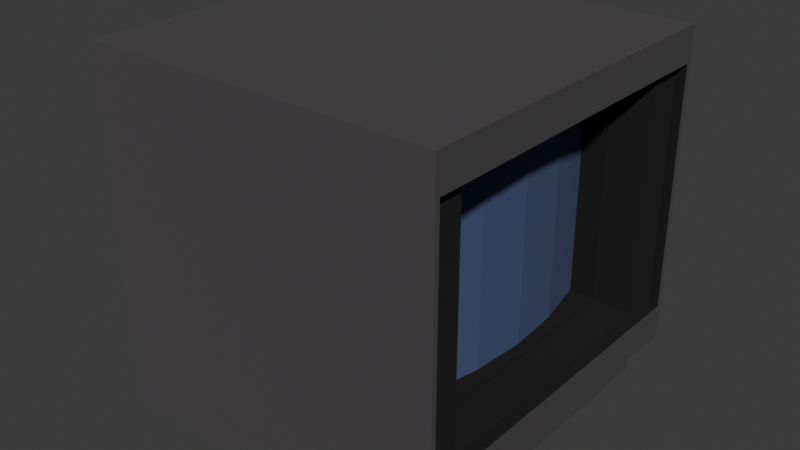 # Source: Display.blend  (saved by Blender 5.0.119; exported with 4.5.12 LTS)
import bpy
from mathutils import Matrix  # noqa: F401  (used for matrix-valued properties, if any)

bpy.ops.wm.read_factory_settings(use_empty=True)
scene = bpy.context.scene
scene.name = 'Scene'

# ---- collections
col_collection = bpy.data.collections.new('Collection'); scene.collection.children.link(col_collection)

# ---- materials (node trees are filled in below, after node groups)
mat_material = bpy.data.materials.new('Material')
mat_material.alpha_threshold = 0.0
mat_material.use_backface_culling_lightprobe_volume = False
mat_material.roughness = 0.5
mat_material.line_color = (0.0, 0.0, 0.0, 1.0)
mat_material_001 = bpy.data.materials.new('Material.001')
mat_material_002 = bpy.data.materials.new('Material.002')

# ---- material node trees
mat_material.use_nodes = True; mat_material.node_tree.nodes.clear()
_N = mat_material.node_tree.nodes; _L = mat_material.node_tree.links
n0 = _N.new('ShaderNodeOutputMaterial'); n0.name = 'Material Output'; n0.location = (200, 100)
n1 = _N.new('ShaderNodeBsdfPrincipled'); n1.name = 'Principled BSDF'; n1.location = (-200, 100)
n1.inputs[0].default_value = (0.06646, 0.06153, 0.0652, 1.0)
n1.inputs[2].default_value = 1.0
_L.new(n1.outputs[0], n0.inputs[0])
n0.is_active_output = True
mat_material_001.use_nodes = True; mat_material_001.node_tree.nodes.clear()
_N = mat_material_001.node_tree.nodes; _L = mat_material_001.node_tree.links
n0 = _N.new('ShaderNodeBsdfPrincipled'); n0.name = 'Principled BSDF'; n0.location = (-200, 100)
n0.inputs[0].default_value = (0.004224, 0.004158, 0.004158, 1.0)
n0.inputs[2].default_value = 1.0
n1 = _N.new('ShaderNodeOutputMaterial'); n1.name = 'Material Output'; n1.location = (200, 100)
_L.new(n0.outputs[0], n1.inputs[0])
n1.is_active_output = True
mat_material_002.use_nodes = True; mat_material_002.node_tree.nodes.clear()
_N = mat_material_002.node_tree.nodes; _L = mat_material_002.node_tree.links
n0 = _N.new('ShaderNodeBsdfPrincipled'); n0.name = 'Principled BSDF'; n0.location = (-200, 100)
n0.inputs[0].default_value = (0.05508, 0.08153, 0.1851, 1.0)
n0.inputs[2].default_value = 1.0
n1 = _N.new('ShaderNodeOutputMaterial'); n1.name = 'Material Output'; n1.location = (200, 100)
_L.new(n0.outputs[0], n1.inputs[0])
n1.is_active_output = True

# ---- world
world_world = bpy.data.worlds.new('World'); scene.world = world_world
world_world.use_nodes = True; world_world.node_tree.nodes.clear()
_N = world_world.node_tree.nodes; _L = world_world.node_tree.links
n0 = _N.new('ShaderNodeOutputWorld'); n0.name = 'World Output'; n0.location = (200, 100)
n1 = _N.new('ShaderNodeBackground'); n1.name = 'Background'; n1.location = (-200, 100)
n1.inputs[0].default_value = (0.05088, 0.05088, 0.05088, 1.0)
_L.new(n1.outputs[0], n0.inputs[0])
n0.is_active_output = True
world_world.color = (0.05088, 0.05088, 0.05088)
world_world.sun_shadow_jitter_overblur = 0.0

# ---- meshes
me_cube = bpy.data.meshes.new('Cube')
me_cube.from_pydata([(1.0, 0.972, 0.6851), (1.0, 0.972, -0.6851), (1.0, -0.972, 0.6851), (1.0, -0.972, -0.6851), (-1.0, 1.0, 0.8798), (-1.0, 1.0, -0.8827), (-1.0, -1.0, 0.8798), (-1.0, -1.0, -0.8827), (1.0, 1.0, 0.8798), (1.0, 1.0, -0.8827), (1.0, -1.0, 0.8798), (1.0, -1.0, -0.8827), (0.9474, 0.972, 0.6851), (0.9474, 0.972, -0.6851), (0.9474, -0.972, 0.6851), (0.9474, -0.972, -0.6851), (-1.0, 0.9703, -0.8827), (-1.0, -0.9703, -0.8827), (1.0, 0.6773, 0.8798), (1.0, -0.6773, 0.8798), (-1.0, -0.6773, 0.8798), (-1.0, 0.6773, 0.8798), (1.0, -0.6773, -0.8827), (1.0, 0.6773, -0.8827), (1.0, 0.6583, 0.6851), (1.0, -0.6583, 0.6851), (1.0, -0.6583, -0.6851), (1.0, 0.6583, -0.6851), (0.8031, 0.6064, 0.5432), (0.8031, -0.6064, 0.5432), (0.8031, -0.6064, -0.5432), (0.8031, 0.6064, -0.5432), (0.9474, 0.7934, 0.6851), (0.9474, -0.7934, 0.6851), (0.9474, -0.7934, -0.6851), (0.9474, 0.7934, -0.6851), (0.9474, 0.7681, 0.6598), (0.9474, -0.7681, 0.6598), (0.9474, -0.7681, -0.6598), (0.9474, 0.7681, -0.6598), (0.8031, 0.6376, 0.5744), (0.8031, -0.6376, 0.5744), (0.8031, -0.6376, -0.5744), (0.8031, 0.6376, -0.5744), (0.6659, 0.6064, 0.5432), (0.6659, -0.6064, 0.5432), (0.6659, -0.6064, -0.5432), (0.6659, 0.6064, -0.5432), (0.7493, -5.96e-08, 0.5432), (0.7493, 5.96e-08, -0.5432), (0.6659, 0.6064, 0.0), (0.6659, -0.6064, 0.0), (0.7493, 0.0, 0.0), (0.727, -0.3032, 0.5432), (0.727, 0.3032, -0.5432), (0.6659, 0.6064, -0.2716), (0.6659, -0.6064, -0.2716), (0.727, 0.3032, 0.5432), (0.727, -0.3032, -0.5432), (0.6659, 0.6064, 0.2716), (0.6659, -0.6064, 0.2716), (0.727, -0.3032, 0.0), (0.727, 0.3032, 0.0), (0.7493, 2.98e-08, -0.2716), (0.7493, -2.98e-08, 0.2716), (0.727, 0.3032, 0.2716), (0.727, 0.3032, -0.2716), (0.727, -0.3032, -0.2716), (0.727, -0.3032, 0.2716), (0.8573, 1.0, -0.8827), (0.8573, -1.0, 0.8798), (0.8573, -1.0, -0.8827), (0.8573, 1.0, 0.8798), (0.8573, 0.6773, 0.8798), (0.8573, -0.6773, 0.8798), (-1.0, 0.9703, -1.154), (-1.0, -0.9703, -1.154), (0.8573, 0.9703, -0.8827), (0.8573, -0.9703, -0.8827), (0.8573, 0.9703, -1.154), (0.8573, -0.9703, -1.154)], [], [(74, 20, 6, 70), (71, 70, 6, 7), (16, 21, 4, 5), (78, 22, 11, 71), (25, 2, 14, 33), (69, 72, 8, 9), (0, 1, 9, 8), (3, 2, 10, 11), (24, 0, 8, 18), (26, 3, 11, 22), (34, 33, 14, 15), (1, 0, 12, 13), (27, 1, 13, 35), (2, 3, 15, 14), (3, 26, 34, 15), (26, 27, 35, 34), (13, 12, 32, 35), (31, 28, 44, 59, 50, 55, 47), (1, 27, 23, 9), (27, 26, 22, 23), (2, 25, 19, 10), (25, 24, 18, 19), (0, 24, 32, 12), (24, 25, 33, 32), (69, 9, 23, 77), (77, 23, 22, 78), (7, 6, 20, 17), (17, 20, 21, 16), (72, 4, 21, 73), (73, 21, 20, 74), (37, 36, 32, 33), (39, 38, 34, 35), (36, 39, 35, 32), (38, 37, 33, 34), (41, 40, 36, 37), (43, 42, 38, 39), (40, 43, 39, 36), (42, 41, 37, 38), (29, 28, 40, 41), (31, 30, 42, 43), (28, 31, 43, 40), (30, 29, 41, 42), (68, 53, 45, 60), (28, 29, 45, 53, 48, 57, 44), (29, 30, 46, 56, 51, 60, 45), (30, 31, 47, 54, 49, 58, 46), (67, 61, 51, 56), (66, 62, 52, 63), (65, 57, 48, 64), (62, 65, 64, 52), (50, 59, 65, 62), (59, 44, 57, 65), (54, 66, 63, 49), (47, 55, 66, 54), (55, 50, 62, 66), (58, 67, 56, 46), (49, 63, 67, 58), (63, 52, 61, 67), (61, 68, 60, 51), (52, 64, 68, 61), (64, 48, 53, 68), (18, 73, 74, 19), (8, 72, 73, 18), (78, 17, 76, 80), (5, 69, 77, 16), (5, 4, 72, 69), (17, 78, 71, 7), (11, 10, 70, 71), (19, 74, 70, 10), (75, 79, 80, 76), (17, 16, 75, 76), (16, 77, 79, 75), (78, 80, 79, 77)])
me_cube.polygons.foreach_set('material_index', [0, 0, 0, 0, 1, 0, 0, 0, 0, 0, 1, 1, 1, 1, 1, 1, 1, 1, 0, 0, 0, 0, 1, 1, 0, 0, 0, 0, 0, 0, 1, 1, 1, 1, 1, 1, 1, 1, 1, 1, 1, 1, 2, 1, 1, 1, 2, 2, 2, 2, 2, 2, 2, 2, 2, 2, 2, 2, 2, 2, 2, 0, 0, 0, 0, 0, 0, 0, 0, 0, 0, 0, 0])
_uv = me_cube.uv_layers.new(name='UVMap')
_uv.uv.foreach_set('vector', [0.612, 0.3687, 0.3175, 0.3687, 0.3175, 0.3175, 0.612, 0.3175, 0.9145, 0.6124, 0.6347, 0.6124, 0.6347, 0.3175, 0.9145, 0.3175, 0.3128, 0.2798, 0.2663, 0.0, 0.3175, 0.0, 0.3175, 0.2798, 0.3401, 0.004711, 0.3175, 0.05123, 0.3175, 5.046e-09, 0.3401, 6.754e-09, 0.3091, 0.5822, 0.3091, 0.5324, 0.3174, 0.5324, 0.3174, 0.5607, 0.2798, 0.6536, 7.426e-09, 0.6536, 9.136e-09, 0.631, 0.2798, 0.631, 0.6656, 0.3131, 0.8831, 0.3131, 0.9145, 0.3175, 0.6347, 0.3175, 0.8831, 0.004445, 0.6656, 0.004445, 0.6347, 1.007e-08, 0.9145, 3.119e-08, 0.6656, 0.2633, 0.6656, 0.3131, 0.6347, 0.3175, 0.6347, 0.2663, 0.8831, 0.05424, 0.8831, 0.004445, 0.9145, 3.119e-08, 0.9145, 0.05123, 0.535, 0.6634, 0.3175, 0.6634, 0.3175, 0.635, 0.535, 0.635, 0.9793, 0.6026, 0.9793, 0.3851, 0.9877, 0.3851, 0.9877, 0.6026, 0.9876, 0.2588, 0.9876, 0.3086, 0.9793, 0.3086, 0.9793, 0.2803, 0.9877, 0.635, 0.9877, 0.8525, 0.9794, 0.8525, 0.9794, 0.635, 0.9876, -1.133e-09, 0.9876, 0.04979, 0.9793, 0.02835, 0.9793, -1.763e-09, 0.9876, 0.04979, 0.9876, 0.2588, 0.9793, 0.2803, 0.9793, 0.02835, 0.535, 0.9436, 0.3175, 0.9436, 0.3175, 0.9153, 0.535, 0.9153, 0.9576, 0.5575, 0.9576, 0.3851, 0.9793, 0.3851, 0.9793, 0.4282, 0.9793, 0.4713, 0.9793, 0.5144, 0.9793, 0.5575, 0.8831, 0.3131, 0.8831, 0.2633, 0.9145, 0.2663, 0.9145, 0.3175, 0.8831, 0.2633, 0.8831, 0.05424, 0.9145, 0.05123, 0.9145, 0.2663, 0.6656, 0.004445, 0.6656, 0.05424, 0.6347, 0.05123, 0.6347, 1.007e-08, 0.6656, 0.05424, 0.6656, 0.2633, 0.6347, 0.2663, 0.6347, 0.05123, 0.3091, 0.841, 0.3091, 0.7912, 0.3174, 0.8127, 0.3174, 0.841, 0.3091, 0.7912, 0.3091, 0.5822, 0.3174, 0.5607, 0.3174, 0.8127, 0.3401, 0.3175, 0.3175, 0.3175, 0.3175, 0.2663, 0.3401, 0.3128, 0.3401, 0.3128, 0.3175, 0.2663, 0.3175, 0.05123, 0.3401, 0.004711, 0.0, 0.2798, 0.0, 0.0, 0.05123, 0.0, 0.004711, 0.2798, 0.004711, 0.2798, 0.05123, 0.0, 0.2663, 0.0, 0.3128, 0.2798, 0.612, 0.635, 0.3175, 0.635, 0.3175, 0.5838, 0.612, 0.5838, 0.612, 0.5838, 0.3175, 0.5838, 0.3175, 0.3687, 0.612, 0.3687, 0.3215, 0.6674, 0.3215, 0.9112, 0.3175, 0.9153, 0.3175, 0.6634, 0.531, 0.9112, 0.531, 0.6674, 0.535, 0.6634, 0.535, 0.9153, 0.3215, 0.9112, 0.531, 0.9112, 0.535, 0.9153, 0.3175, 0.9153, 0.531, 0.6674, 0.3215, 0.6674, 0.3175, 0.6634, 0.535, 0.6634, 0.3033, 0.6517, 0.3033, 0.8541, 0.2798, 0.8749, 0.2798, 0.631, 0.933, 0.8582, 0.933, 0.6557, 0.9565, 0.635, 0.9565, 0.8789, 0.3174, 0.3365, 0.3174, 0.5188, 0.2945, 0.5324, 0.2945, 0.3229, 0.9565, 0.8309, 0.9565, 0.6486, 0.9794, 0.635, 0.9794, 0.8445, 0.54, 0.64, 0.54, 0.8325, 0.535, 0.8374, 0.535, 0.635, 0.7124, 0.8325, 0.7124, 0.64, 0.7174, 0.635, 0.7174, 0.8374, 0.54, 0.8325, 0.7124, 0.8325, 0.7174, 0.8374, 0.535, 0.8374, 0.7124, 0.64, 0.54, 0.64, 0.535, 0.635, 0.7174, 0.635, 0.7605, 0.6831, 0.7174, 0.6831, 0.7174, 0.635, 0.7605, 0.635, 0.9576, 0.1925, 0.9576, 6.057e-09, 0.9793, 7.7e-09, 0.9696, 0.04813, 0.9661, 0.09626, 0.9696, 0.1444, 0.9793, 0.1925, 0.7392, 0.8275, 0.7392, 1.0, 0.7174, 1.0, 0.7174, 0.9569, 0.7174, 0.9138, 0.7174, 0.8707, 0.7174, 0.8275, 0.9793, 0.1925, 0.9793, 0.3851, 0.9576, 0.3851, 0.9672, 0.3369, 0.9708, 0.2888, 0.9672, 0.2407, 0.9576, 0.1925, 0.8467, 0.6831, 0.8036, 0.6831, 0.8036, 0.635, 0.8467, 0.635, 0.8467, 0.7794, 0.8036, 0.7794, 0.8036, 0.7313, 0.8467, 0.7313, 0.7605, 0.7794, 0.7174, 0.7794, 0.7174, 0.7313, 0.7605, 0.7313, 0.8036, 0.7794, 0.7605, 0.7794, 0.7605, 0.7313, 0.8036, 0.7313, 0.8036, 0.8275, 0.7605, 0.8275, 0.7605, 0.7794, 0.8036, 0.7794, 0.7605, 0.8275, 0.7174, 0.8275, 0.7174, 0.7794, 0.7605, 0.7794, 0.8899, 0.7794, 0.8467, 0.7794, 0.8467, 0.7313, 0.8899, 0.7313, 0.8899, 0.8275, 0.8467, 0.8275, 0.8467, 0.7794, 0.8899, 0.7794, 0.8467, 0.8275, 0.8036, 0.8275, 0.8036, 0.7794, 0.8467, 0.7794, 0.8899, 0.6831, 0.8467, 0.6831, 0.8467, 0.635, 0.8899, 0.635, 0.8899, 0.7313, 0.8467, 0.7313, 0.8467, 0.6831, 0.8899, 0.6831, 0.8467, 0.7313, 0.8036, 0.7313, 0.8036, 0.6831, 0.8467, 0.6831, 0.8036, 0.6831, 0.7605, 0.6831, 0.7605, 0.635, 0.8036, 0.635, 0.8036, 0.7313, 0.7605, 0.7313, 0.7605, 0.6831, 0.8036, 0.6831, 0.7605, 0.7313, 0.7174, 0.7313, 0.7174, 0.6831, 0.7605, 0.6831, 0.6347, 0.5838, 0.612, 0.5838, 0.612, 0.3687, 0.6347, 0.3687, 0.6347, 0.635, 0.612, 0.635, 0.612, 0.5838, 0.6347, 0.5838, 0.9145, 0.2949, 0.9145, 2.803e-09, 0.9576, 6.057e-09, 0.9576, 0.2949, 0.6347, 0.3175, 0.3401, 0.3175, 0.3401, 0.3128, 0.6347, 0.3128, 0.2798, 0.9485, -1.483e-08, 0.9485, 7.426e-09, 0.6536, 0.2798, 0.6536, 0.6347, 0.004711, 0.3401, 0.004711, 0.3401, 6.754e-09, 0.6347, 2.899e-08, 0.9145, 0.635, 0.6347, 0.635, 0.6347, 0.6124, 0.9145, 0.6124, 0.6347, 0.3687, 0.612, 0.3687, 0.612, 0.3175, 0.6347, 0.3175, 0.2945, 0.631, -3.261e-10, 0.631, 2.293e-08, 0.3229, 0.2945, 0.3229, 0.004711, 0.2798, 0.3128, 0.2798, 0.3128, 0.3229, 0.004711, 0.3229, 0.9145, 0.5897, 0.9145, 0.2949, 0.9576, 0.2949, 0.9576, 0.5897, 0.8899, 0.635, 0.933, 0.635, 0.933, 0.9431, 0.8899, 0.9431])
me_cube.materials.append(mat_material)
me_cube.materials.append(mat_material_001)
me_cube.materials.append(mat_material_002)
me_cube.use_mirror_vertex_groups = False
me_cube.update()

# ---- objects
ob_cube = bpy.data.objects.new('Cube', me_cube)

# ---- transforms, parenting, visibility, modifiers, constraints
ob_cube.location = (0.0, 0.0, 0.0)
ob_cube.lock_rotations_4d = False
ob_cube.empty_display_type = 'ARROWS'
ob_cube.lineart.crease_threshold = 0.0

# ---- collection membership
col_collection.objects.link(ob_cube)

# ---- scene / render settings (as saved in the file)
scene.frame_start = 1; scene.frame_end = 250; scene.frame_set(1)
scene.render.engine = 'BLENDER_EEVEE_NEXT'
scene.render.bake_bias = 0.0
scene.render.bake_samples = 0
scene.cycles.sampling_pattern = 'TABULATED_SOBOL'
scene.eevee.use_volume_custom_range = False
bpy.context.view_layer.update()

# ---- added for rendering (the .blend has no active camera and no usable light): camera, sun
cam_auto = bpy.data.cameras.new('AutoCamera')
cam_auto.lens = 50.0
cam_auto.sensor_width = 36.0
cam_auto.clip_end = 1000.0
ob_auto_camera = bpy.data.objects.new('AutoCamera', cam_auto)
scene.collection.objects.link(ob_auto_camera)
ob_auto_camera.location = (3.22333, -3.868, 2.44144)
ob_auto_camera.rotation_euler = (1.09748, -7.21219e-08, 0.694738)
scene.camera = ob_auto_camera
light_auto_sun = bpy.data.lights.new('AutoSun', 'SUN')
light_auto_sun.energy = 3.0
light_auto_sun.angle = 0.0523599
ob_auto_sun = bpy.data.objects.new('AutoSun', light_auto_sun)
scene.collection.objects.link(ob_auto_sun)
ob_auto_sun.rotation_euler = (0.872665, 0.174533, 0.523599)
bpy.context.view_layer.update()
